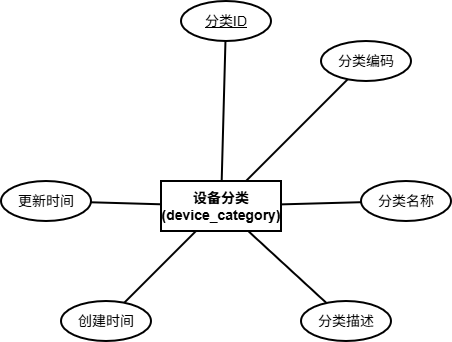

The diagram above was exported from draw.io. Its source (the exported page's mxGraphModel, read from the mxfile embedded in the PNG):
<mxGraphModel dx="1042" dy="626" grid="0" gridSize="10" guides="1" tooltips="1" connect="1" arrows="1" fold="1" page="1" pageScale="1" pageWidth="291" pageHeight="413" math="0" shadow="0">
  <root>
    <mxCell id="0" />
    <mxCell id="1" parent="0" />
    <mxCell id="center" parent="1" style="rounded=0;whiteSpace=wrap;html=1;fillColor=none;strokeColor=#000000;fontColor=#000000;strokeWidth=2;fontSize=14;fontStyle=1;" value="设备分类&#10;(device_category)" vertex="1">
      <mxGeometry height="50" width="120" x="340" y="280" as="geometry" />
    </mxCell>
    <mxCell id="a1" parent="1" style="ellipse;whiteSpace=wrap;html=1;fillColor=none;strokeColor=#000000;fontColor=#000000;strokeWidth=2;fontSize=14;" value="&lt;u&gt;分类ID&lt;/u&gt;" vertex="1">
      <mxGeometry height="40" width="90" x="360" y="100" as="geometry" />
    </mxCell>
    <mxCell id="a2" parent="1" style="ellipse;whiteSpace=wrap;html=1;fillColor=none;strokeColor=#000000;fontColor=#000000;strokeWidth=2;fontSize=14;" value="分类编码" vertex="1">
      <mxGeometry height="40" width="90" x="500" y="140" as="geometry" />
    </mxCell>
    <mxCell id="a3" parent="1" style="ellipse;whiteSpace=wrap;html=1;fillColor=none;strokeColor=#000000;fontColor=#000000;strokeWidth=2;fontSize=14;" value="分类名称" vertex="1">
      <mxGeometry height="40" width="90" x="540" y="280" as="geometry" />
    </mxCell>
    <mxCell id="a4" parent="1" style="ellipse;whiteSpace=wrap;html=1;fillColor=none;strokeColor=#000000;fontColor=#000000;strokeWidth=2;fontSize=14;" value="分类描述" vertex="1">
      <mxGeometry height="40" width="90" x="480" y="400" as="geometry" />
    </mxCell>
    <mxCell id="a5" parent="1" style="ellipse;whiteSpace=wrap;html=1;fillColor=none;strokeColor=#000000;fontColor=#000000;strokeWidth=2;fontSize=14;" value="创建时间" vertex="1">
      <mxGeometry height="40" width="90" x="240" y="400" as="geometry" />
    </mxCell>
    <mxCell id="a6" parent="1" style="ellipse;whiteSpace=wrap;html=1;fillColor=none;strokeColor=#000000;fontColor=#000000;strokeWidth=2;fontSize=14;" value="更新时间" vertex="1">
      <mxGeometry height="40" width="90" x="180" y="280" as="geometry" />
    </mxCell>
    <mxCell id="e1" edge="1" parent="1" source="center" style="edgeStyle=none;html=1;endArrow=none;strokeColor=#000000;strokeWidth=2;fontSize=14;fontColor=#000000;" target="a1">
      <mxGeometry relative="1" as="geometry" />
    </mxCell>
    <mxCell id="e2" edge="1" parent="1" source="center" style="edgeStyle=none;html=1;endArrow=none;strokeColor=#000000;strokeWidth=2;fontSize=14;fontColor=#000000;" target="a2">
      <mxGeometry relative="1" as="geometry" />
    </mxCell>
    <mxCell id="e3" edge="1" parent="1" source="center" style="edgeStyle=none;html=1;endArrow=none;strokeColor=#000000;strokeWidth=2;fontSize=14;fontColor=#000000;" target="a3">
      <mxGeometry relative="1" as="geometry" />
    </mxCell>
    <mxCell id="e4" edge="1" parent="1" source="center" style="edgeStyle=none;html=1;endArrow=none;strokeColor=#000000;strokeWidth=2;fontSize=14;fontColor=#000000;" target="a4">
      <mxGeometry relative="1" as="geometry" />
    </mxCell>
    <mxCell id="e5" edge="1" parent="1" source="center" style="edgeStyle=none;html=1;endArrow=none;strokeColor=#000000;strokeWidth=2;fontSize=14;fontColor=#000000;" target="a5">
      <mxGeometry relative="1" as="geometry" />
    </mxCell>
    <mxCell id="e6" edge="1" parent="1" source="center" style="edgeStyle=none;html=1;endArrow=none;strokeColor=#000000;strokeWidth=2;fontSize=14;fontColor=#000000;" target="a6">
      <mxGeometry relative="1" as="geometry" />
    </mxCell>
  </root>
</mxGraphModel>